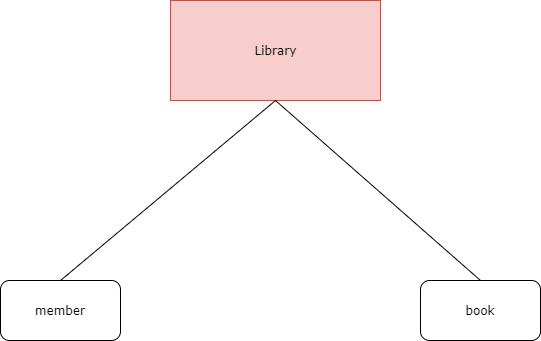

The diagram above was exported from draw.io. Its source (the exported page's mxGraphModel, read from the mxfile embedded in the PNG):
<mxGraphModel dx="1038" dy="500" grid="1" gridSize="10" guides="1" tooltips="1" connect="1" arrows="1" fold="1" page="1" pageScale="1" pageWidth="827" pageHeight="1169" math="0" shadow="0">
  <root>
    <mxCell id="0" />
    <mxCell id="1" parent="0" />
    <mxCell id="WhtgHFD2GxFykMaFhBsD-1" value="" style="rounded=0;html=1;fillColor=#f8cecc;strokeColor=#b85450;align=center;whiteSpace=wrap;fontFamily=Verdana;" parent="1" vertex="1">
      <mxGeometry x="330" y="60" width="210" height="100" as="geometry" />
    </mxCell>
    <mxCell id="WhtgHFD2GxFykMaFhBsD-5" value="" style="endArrow=none;html=1;exitX=0.5;exitY=1;exitDx=0;exitDy=0;" parent="1" source="WhtgHFD2GxFykMaFhBsD-1" target="WhtgHFD2GxFykMaFhBsD-6" edge="1">
      <mxGeometry width="50" height="50" relative="1" as="geometry">
        <mxPoint x="260" y="310" as="sourcePoint" />
        <mxPoint x="414" y="160" as="targetPoint" />
        <Array as="points">
          <mxPoint x="220" y="340" />
        </Array>
      </mxGeometry>
    </mxCell>
    <mxCell id="WhtgHFD2GxFykMaFhBsD-6" value="" style="rounded=1;whiteSpace=wrap;html=1;" parent="1" vertex="1">
      <mxGeometry x="160" y="340" width="120" height="60" as="geometry" />
    </mxCell>
    <mxCell id="WhtgHFD2GxFykMaFhBsD-7" value="" style="rounded=1;whiteSpace=wrap;html=1;align=center;" parent="1" vertex="1">
      <mxGeometry x="580" y="340" width="120" height="60" as="geometry" />
    </mxCell>
    <mxCell id="WhtgHFD2GxFykMaFhBsD-8" value="" style="endArrow=none;html=1;entryX=0.5;entryY=0;entryDx=0;entryDy=0;exitX=0.5;exitY=1;exitDx=0;exitDy=0;" parent="1" source="WhtgHFD2GxFykMaFhBsD-1" target="WhtgHFD2GxFykMaFhBsD-7" edge="1">
      <mxGeometry width="50" height="50" relative="1" as="geometry">
        <mxPoint x="390" y="310" as="sourcePoint" />
        <mxPoint x="440" y="260" as="targetPoint" />
      </mxGeometry>
    </mxCell>
    <mxCell id="WhtgHFD2GxFykMaFhBsD-9" value="Library" style="text;html=1;strokeColor=none;fillColor=none;align=center;verticalAlign=middle;whiteSpace=wrap;rounded=0;fontFamily=Verdana;" parent="1" vertex="1">
      <mxGeometry x="387.5" y="80" width="95" height="60" as="geometry" />
    </mxCell>
    <mxCell id="WhtgHFD2GxFykMaFhBsD-10" value="member" style="text;html=1;strokeColor=none;fillColor=none;align=center;verticalAlign=middle;whiteSpace=wrap;rounded=0;fontFamily=Verdana;" parent="1" vertex="1">
      <mxGeometry x="200" y="360" width="40" height="20" as="geometry" />
    </mxCell>
    <mxCell id="WhtgHFD2GxFykMaFhBsD-11" value="book" style="text;html=1;strokeColor=none;fillColor=none;align=center;verticalAlign=middle;whiteSpace=wrap;rounded=0;fontFamily=Verdana;" parent="1" vertex="1">
      <mxGeometry x="620" y="360" width="40" height="20" as="geometry" />
    </mxCell>
  </root>
</mxGraphModel>